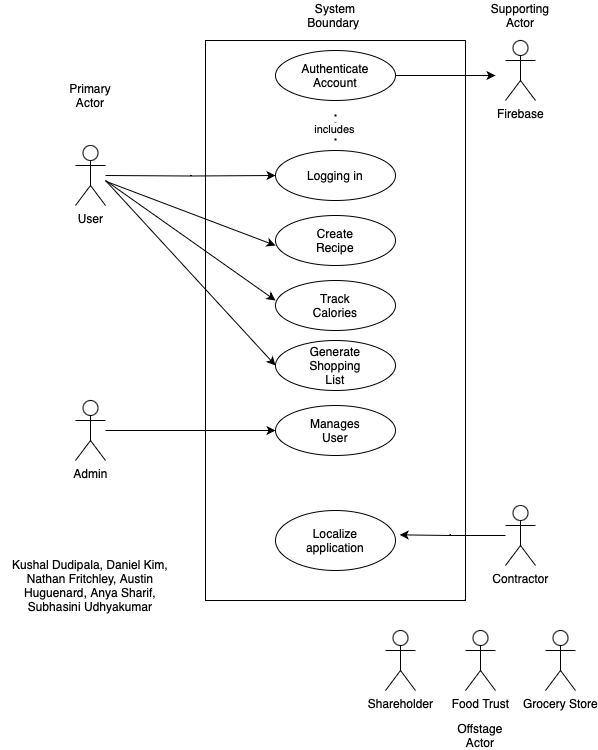

The diagram above was exported from draw.io. Its source (the exported page's mxGraphModel, read from the mxfile embedded in the PNG):
<mxGraphModel dx="1194" dy="697" grid="1" gridSize="10" guides="1" tooltips="1" connect="1" arrows="1" fold="1" page="1" pageScale="1" pageWidth="850" pageHeight="1100" math="0" shadow="0">
  <root>
    <mxCell id="0" />
    <mxCell id="1" parent="0" />
    <mxCell id="KPWwBFo4B7VqXqFlwvc0-1" value="" style="rounded=0;whiteSpace=wrap;html=1;fillColor=none;" parent="1" vertex="1">
      <mxGeometry x="250" y="100" width="260" height="560" as="geometry" />
    </mxCell>
    <mxCell id="KPWwBFo4B7VqXqFlwvc0-24" style="edgeStyle=orthogonalEdgeStyle;rounded=0;orthogonalLoop=1;jettySize=auto;html=1;entryX=0;entryY=0.5;entryDx=0;entryDy=0;" parent="1" target="KPWwBFo4B7VqXqFlwvc0-14" edge="1">
      <mxGeometry relative="1" as="geometry">
        <mxPoint x="150" y="235" as="sourcePoint" />
      </mxGeometry>
    </mxCell>
    <mxCell id="KPWwBFo4B7VqXqFlwvc0-2" value="User" style="shape=umlActor;verticalLabelPosition=bottom;verticalAlign=top;html=1;outlineConnect=0;" parent="1" vertex="1">
      <mxGeometry x="120" y="205" width="30" height="60" as="geometry" />
    </mxCell>
    <mxCell id="KPWwBFo4B7VqXqFlwvc0-3" value="Firebase" style="shape=umlActor;verticalLabelPosition=bottom;verticalAlign=top;html=1;outlineConnect=0;" parent="1" vertex="1">
      <mxGeometry x="550" y="100" width="30" height="60" as="geometry" />
    </mxCell>
    <mxCell id="KPWwBFo4B7VqXqFlwvc0-31" style="edgeStyle=orthogonalEdgeStyle;rounded=0;orthogonalLoop=1;jettySize=auto;html=1;entryX=0;entryY=0.5;entryDx=0;entryDy=0;" parent="1" source="KPWwBFo4B7VqXqFlwvc0-4" target="KPWwBFo4B7VqXqFlwvc0-15" edge="1">
      <mxGeometry relative="1" as="geometry">
        <mxPoint x="210" y="490" as="targetPoint" />
      </mxGeometry>
    </mxCell>
    <mxCell id="KPWwBFo4B7VqXqFlwvc0-4" value="Admin" style="shape=umlActor;verticalLabelPosition=bottom;verticalAlign=top;html=1;outlineConnect=0;" parent="1" vertex="1">
      <mxGeometry x="120" y="460" width="30" height="60" as="geometry" />
    </mxCell>
    <mxCell id="KPWwBFo4B7VqXqFlwvc0-5" value="Contractor" style="shape=umlActor;verticalLabelPosition=bottom;verticalAlign=top;html=1;outlineConnect=0;" parent="1" vertex="1">
      <mxGeometry x="550" y="565" width="30" height="60" as="geometry" />
    </mxCell>
    <mxCell id="KPWwBFo4B7VqXqFlwvc0-6" value="Food Trust" style="shape=umlActor;verticalLabelPosition=bottom;verticalAlign=top;html=1;outlineConnect=0;" parent="1" vertex="1">
      <mxGeometry x="510" y="690" width="30" height="60" as="geometry" />
    </mxCell>
    <mxCell id="KPWwBFo4B7VqXqFlwvc0-7" value="Grocery Store" style="shape=umlActor;verticalLabelPosition=bottom;verticalAlign=top;html=1;outlineConnect=0;" parent="1" vertex="1">
      <mxGeometry x="590" y="690" width="30" height="60" as="geometry" />
    </mxCell>
    <mxCell id="KPWwBFo4B7VqXqFlwvc0-8" value="Shareholder" style="shape=umlActor;verticalLabelPosition=bottom;verticalAlign=top;html=1;outlineConnect=0;" parent="1" vertex="1">
      <mxGeometry x="430" y="690" width="30" height="60" as="geometry" />
    </mxCell>
    <mxCell id="KPWwBFo4B7VqXqFlwvc0-10" value="Kushal Dudipala, Daniel Kim, Nathan Fritchley, Austin Huguenard, Anya Sharif, Subhasini Udhyakumar" style="text;html=1;align=center;verticalAlign=middle;whiteSpace=wrap;rounded=0;" parent="1" vertex="1">
      <mxGeometry x="45" y="630" width="180" height="30" as="geometry" />
    </mxCell>
    <mxCell id="KPWwBFo4B7VqXqFlwvc0-12" value="System Boundary&amp;nbsp;" style="text;html=1;align=center;verticalAlign=middle;whiteSpace=wrap;rounded=0;" parent="1" vertex="1">
      <mxGeometry x="350" y="60" width="60" height="30" as="geometry" />
    </mxCell>
    <mxCell id="KPWwBFo4B7VqXqFlwvc0-26" style="edgeStyle=orthogonalEdgeStyle;rounded=0;orthogonalLoop=1;jettySize=auto;html=1;" parent="1" source="KPWwBFo4B7VqXqFlwvc0-13" edge="1">
      <mxGeometry relative="1" as="geometry">
        <mxPoint x="540" y="135" as="targetPoint" />
      </mxGeometry>
    </mxCell>
    <mxCell id="KPWwBFo4B7VqXqFlwvc0-13" value="" style="ellipse;whiteSpace=wrap;html=1;" parent="1" vertex="1">
      <mxGeometry x="320" y="110" width="120" height="50" as="geometry" />
    </mxCell>
    <mxCell id="KPWwBFo4B7VqXqFlwvc0-14" value="" style="ellipse;whiteSpace=wrap;html=1;" parent="1" vertex="1">
      <mxGeometry x="320" y="210" width="120" height="50" as="geometry" />
    </mxCell>
    <mxCell id="KPWwBFo4B7VqXqFlwvc0-15" value="" style="ellipse;whiteSpace=wrap;html=1;" parent="1" vertex="1">
      <mxGeometry x="320" y="465" width="120" height="50" as="geometry" />
    </mxCell>
    <mxCell id="KPWwBFo4B7VqXqFlwvc0-16" value="" style="ellipse;whiteSpace=wrap;html=1;" parent="1" vertex="1">
      <mxGeometry x="320" y="570" width="120" height="60" as="geometry" />
    </mxCell>
    <mxCell id="KPWwBFo4B7VqXqFlwvc0-17" value="Authenticate Account" style="text;html=1;align=center;verticalAlign=middle;whiteSpace=wrap;rounded=0;" parent="1" vertex="1">
      <mxGeometry x="350" y="120" width="60" height="30" as="geometry" />
    </mxCell>
    <mxCell id="KPWwBFo4B7VqXqFlwvc0-18" value="Logging in" style="text;html=1;align=center;verticalAlign=middle;whiteSpace=wrap;rounded=0;" parent="1" vertex="1">
      <mxGeometry x="350" y="220" width="60" height="30" as="geometry" />
    </mxCell>
    <mxCell id="KPWwBFo4B7VqXqFlwvc0-19" value="Manages User" style="text;html=1;align=center;verticalAlign=middle;whiteSpace=wrap;rounded=0;" parent="1" vertex="1">
      <mxGeometry x="350" y="475" width="60" height="30" as="geometry" />
    </mxCell>
    <mxCell id="KPWwBFo4B7VqXqFlwvc0-20" value="Localize application" style="text;html=1;align=center;verticalAlign=middle;whiteSpace=wrap;rounded=0;" parent="1" vertex="1">
      <mxGeometry x="350" y="585" width="60" height="30" as="geometry" />
    </mxCell>
    <mxCell id="KPWwBFo4B7VqXqFlwvc0-28" style="edgeStyle=orthogonalEdgeStyle;rounded=0;orthogonalLoop=1;jettySize=auto;html=1;entryX=1.035;entryY=0.406;entryDx=0;entryDy=0;entryPerimeter=0;" parent="1" source="KPWwBFo4B7VqXqFlwvc0-5" target="KPWwBFo4B7VqXqFlwvc0-16" edge="1">
      <mxGeometry relative="1" as="geometry" />
    </mxCell>
    <mxCell id="KPWwBFo4B7VqXqFlwvc0-29" value="" style="endArrow=none;dashed=1;html=1;dashPattern=1 3;strokeWidth=2;rounded=0;" parent="1" edge="1">
      <mxGeometry width="50" height="50" relative="1" as="geometry">
        <mxPoint x="380" y="200" as="sourcePoint" />
        <mxPoint x="380" y="170" as="targetPoint" />
        <Array as="points">
          <mxPoint x="380" y="190" />
        </Array>
      </mxGeometry>
    </mxCell>
    <mxCell id="KPWwBFo4B7VqXqFlwvc0-30" value="includes" style="edgeLabel;html=1;align=center;verticalAlign=middle;resizable=0;points=[];" parent="KPWwBFo4B7VqXqFlwvc0-29" vertex="1" connectable="0">
      <mxGeometry x="-0.2333" y="2" relative="1" as="geometry">
        <mxPoint as="offset" />
      </mxGeometry>
    </mxCell>
    <mxCell id="KPWwBFo4B7VqXqFlwvc0-34" value="Primary Actor" style="text;html=1;align=center;verticalAlign=middle;whiteSpace=wrap;rounded=0;" parent="1" vertex="1">
      <mxGeometry x="105" y="140" width="60" height="30" as="geometry" />
    </mxCell>
    <mxCell id="KPWwBFo4B7VqXqFlwvc0-35" value="Supporting Actor" style="text;html=1;align=center;verticalAlign=middle;whiteSpace=wrap;rounded=0;" parent="1" vertex="1">
      <mxGeometry x="535" y="60" width="60" height="30" as="geometry" />
    </mxCell>
    <mxCell id="KPWwBFo4B7VqXqFlwvc0-36" value="Offstage Actor" style="text;html=1;align=center;verticalAlign=middle;whiteSpace=wrap;rounded=0;" parent="1" vertex="1">
      <mxGeometry x="495" y="780" width="60" height="30" as="geometry" />
    </mxCell>
    <mxCell id="KPWwBFo4B7VqXqFlwvc0-41" value="" style="ellipse;whiteSpace=wrap;html=1;" parent="1" vertex="1">
      <mxGeometry x="320" y="275" width="120" height="50" as="geometry" />
    </mxCell>
    <mxCell id="KPWwBFo4B7VqXqFlwvc0-42" value="Create Recipe" style="text;html=1;align=center;verticalAlign=middle;whiteSpace=wrap;rounded=0;" parent="1" vertex="1">
      <mxGeometry x="350" y="285" width="60" height="30" as="geometry" />
    </mxCell>
    <mxCell id="KPWwBFo4B7VqXqFlwvc0-43" value="" style="ellipse;whiteSpace=wrap;html=1;" parent="1" vertex="1">
      <mxGeometry x="320" y="340" width="120" height="50" as="geometry" />
    </mxCell>
    <mxCell id="KPWwBFo4B7VqXqFlwvc0-44" value="Track Calories" style="text;html=1;align=center;verticalAlign=middle;whiteSpace=wrap;rounded=0;" parent="1" vertex="1">
      <mxGeometry x="350" y="350" width="60" height="30" as="geometry" />
    </mxCell>
    <mxCell id="KPWwBFo4B7VqXqFlwvc0-45" value="" style="ellipse;whiteSpace=wrap;html=1;" parent="1" vertex="1">
      <mxGeometry x="320" y="400" width="120" height="50" as="geometry" />
    </mxCell>
    <mxCell id="KPWwBFo4B7VqXqFlwvc0-46" value="Generate Shopping List" style="text;html=1;align=center;verticalAlign=middle;whiteSpace=wrap;rounded=0;" parent="1" vertex="1">
      <mxGeometry x="350" y="410" width="60" height="30" as="geometry" />
    </mxCell>
    <mxCell id="KPWwBFo4B7VqXqFlwvc0-48" value="" style="endArrow=classic;html=1;rounded=0;" parent="1" source="KPWwBFo4B7VqXqFlwvc0-2" edge="1">
      <mxGeometry width="50" height="50" relative="1" as="geometry">
        <mxPoint x="160" y="240" as="sourcePoint" />
        <mxPoint x="320" y="305" as="targetPoint" />
      </mxGeometry>
    </mxCell>
    <mxCell id="KPWwBFo4B7VqXqFlwvc0-51" value="" style="endArrow=classic;html=1;rounded=0;" parent="1" edge="1">
      <mxGeometry width="50" height="50" relative="1" as="geometry">
        <mxPoint x="150" y="240" as="sourcePoint" />
        <mxPoint x="320" y="360" as="targetPoint" />
      </mxGeometry>
    </mxCell>
    <mxCell id="KPWwBFo4B7VqXqFlwvc0-52" value="" style="endArrow=classic;html=1;rounded=0;" parent="1" edge="1">
      <mxGeometry width="50" height="50" relative="1" as="geometry">
        <mxPoint x="150" y="240" as="sourcePoint" />
        <mxPoint x="320" y="425" as="targetPoint" />
      </mxGeometry>
    </mxCell>
  </root>
</mxGraphModel>